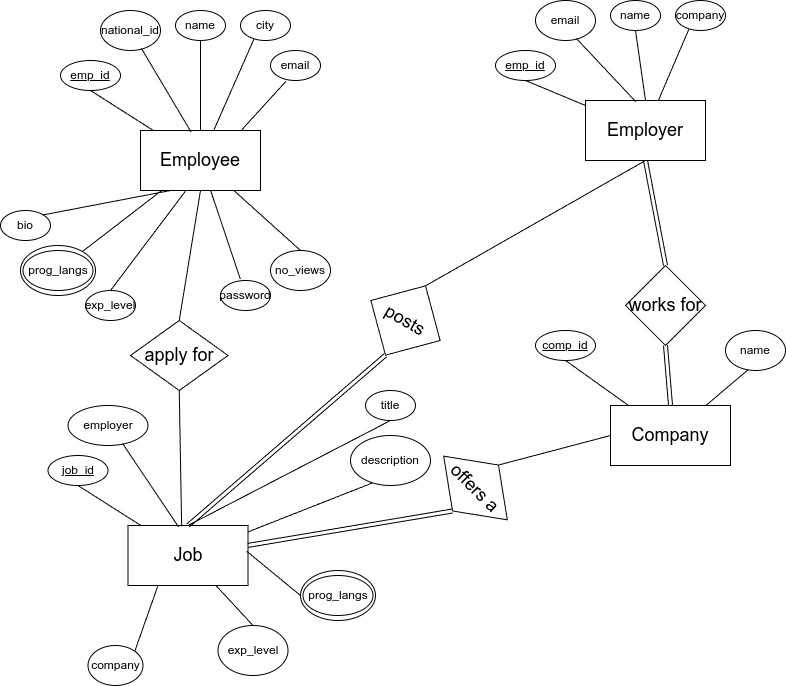

The diagram above was exported from draw.io. Its source (the exported page's mxGraphModel, read from the mxfile embedded in the PNG):
<mxGraphModel dx="1760" dy="1138" grid="1" gridSize="10" guides="1" tooltips="1" connect="1" arrows="1" fold="1" page="1" pageScale="1" pageWidth="850" pageHeight="1100" math="0" shadow="0">
  <root>
    <mxCell id="0" />
    <mxCell id="1" parent="0" />
    <mxCell id="IsXspBMphSjVrsjyz05E-1" value="&lt;font style=&quot;font-size: 18px;&quot;&gt;Employee&lt;/font&gt;" style="rounded=0;whiteSpace=wrap;html=1;" vertex="1" parent="1">
      <mxGeometry x="180" y="320" width="120" height="60" as="geometry" />
    </mxCell>
    <mxCell id="IsXspBMphSjVrsjyz05E-2" value="&lt;u&gt;emp_id&lt;/u&gt;" style="ellipse;whiteSpace=wrap;html=1;" vertex="1" parent="1">
      <mxGeometry x="100" y="250" width="60" height="30" as="geometry" />
    </mxCell>
    <mxCell id="IsXspBMphSjVrsjyz05E-5" value="" style="endArrow=none;html=1;rounded=0;exitX=0.5;exitY=1;exitDx=0;exitDy=0;" edge="1" parent="1" source="IsXspBMphSjVrsjyz05E-2" target="IsXspBMphSjVrsjyz05E-1">
      <mxGeometry width="50" height="50" relative="1" as="geometry">
        <mxPoint x="170" y="360" as="sourcePoint" />
        <mxPoint x="220" y="310" as="targetPoint" />
      </mxGeometry>
    </mxCell>
    <mxCell id="IsXspBMphSjVrsjyz05E-6" value="national_id" style="ellipse;whiteSpace=wrap;html=1;" vertex="1" parent="1">
      <mxGeometry x="140" y="200" width="60" height="40" as="geometry" />
    </mxCell>
    <mxCell id="IsXspBMphSjVrsjyz05E-7" value="city" style="ellipse;whiteSpace=wrap;html=1;" vertex="1" parent="1">
      <mxGeometry x="280" y="200" width="50" height="30" as="geometry" />
    </mxCell>
    <mxCell id="IsXspBMphSjVrsjyz05E-8" value="name" style="ellipse;whiteSpace=wrap;html=1;" vertex="1" parent="1">
      <mxGeometry x="215" y="200" width="50" height="30" as="geometry" />
    </mxCell>
    <mxCell id="IsXspBMphSjVrsjyz05E-9" value="no_views" style="ellipse;whiteSpace=wrap;html=1;" vertex="1" parent="1">
      <mxGeometry x="310" y="440" width="60" height="40" as="geometry" />
    </mxCell>
    <mxCell id="IsXspBMphSjVrsjyz05E-10" value="password" style="ellipse;whiteSpace=wrap;html=1;" vertex="1" parent="1">
      <mxGeometry x="260" y="470" width="50" height="30" as="geometry" />
    </mxCell>
    <mxCell id="IsXspBMphSjVrsjyz05E-11" value="email" style="ellipse;whiteSpace=wrap;html=1;" vertex="1" parent="1">
      <mxGeometry x="310" y="240" width="50" height="30" as="geometry" />
    </mxCell>
    <mxCell id="IsXspBMphSjVrsjyz05E-12" value="exp_level" style="ellipse;whiteSpace=wrap;html=1;" vertex="1" parent="1">
      <mxGeometry x="125" y="480" width="50" height="30" as="geometry" />
    </mxCell>
    <mxCell id="IsXspBMphSjVrsjyz05E-14" value="bio" style="ellipse;whiteSpace=wrap;html=1;" vertex="1" parent="1">
      <mxGeometry x="40" y="400" width="50" height="30" as="geometry" />
    </mxCell>
    <mxCell id="IsXspBMphSjVrsjyz05E-16" value="" style="endArrow=none;html=1;rounded=0;entryX=0.683;entryY=0.952;entryDx=0;entryDy=0;entryPerimeter=0;exitX=0.421;exitY=0.024;exitDx=0;exitDy=0;exitPerimeter=0;" edge="1" parent="1" source="IsXspBMphSjVrsjyz05E-1" target="IsXspBMphSjVrsjyz05E-6">
      <mxGeometry width="50" height="50" relative="1" as="geometry">
        <mxPoint x="400" y="380" as="sourcePoint" />
        <mxPoint x="450" y="330" as="targetPoint" />
      </mxGeometry>
    </mxCell>
    <mxCell id="IsXspBMphSjVrsjyz05E-17" value="" style="endArrow=none;html=1;rounded=0;entryX=0.5;entryY=1;entryDx=0;entryDy=0;exitX=0.5;exitY=0;exitDx=0;exitDy=0;" edge="1" parent="1" source="IsXspBMphSjVrsjyz05E-1" target="IsXspBMphSjVrsjyz05E-8">
      <mxGeometry width="50" height="50" relative="1" as="geometry">
        <mxPoint x="400" y="380" as="sourcePoint" />
        <mxPoint x="450" y="330" as="targetPoint" />
      </mxGeometry>
    </mxCell>
    <mxCell id="IsXspBMphSjVrsjyz05E-18" value="" style="endArrow=none;html=1;rounded=0;entryX=0.269;entryY=0.952;entryDx=0;entryDy=0;entryPerimeter=0;" edge="1" parent="1" source="IsXspBMphSjVrsjyz05E-1" target="IsXspBMphSjVrsjyz05E-7">
      <mxGeometry width="50" height="50" relative="1" as="geometry">
        <mxPoint x="400" y="380" as="sourcePoint" />
        <mxPoint x="450" y="330" as="targetPoint" />
      </mxGeometry>
    </mxCell>
    <mxCell id="IsXspBMphSjVrsjyz05E-19" value="" style="endArrow=none;html=1;rounded=0;exitX=0.844;exitY=-0.012;exitDx=0;exitDy=0;exitPerimeter=0;entryX=0.311;entryY=1.024;entryDx=0;entryDy=0;entryPerimeter=0;" edge="1" parent="1" source="IsXspBMphSjVrsjyz05E-1" target="IsXspBMphSjVrsjyz05E-11">
      <mxGeometry width="50" height="50" relative="1" as="geometry">
        <mxPoint x="400" y="380" as="sourcePoint" />
        <mxPoint x="310" y="280" as="targetPoint" />
      </mxGeometry>
    </mxCell>
    <mxCell id="IsXspBMphSjVrsjyz05E-20" value="" style="endArrow=none;html=1;rounded=0;exitX=1;exitY=0;exitDx=0;exitDy=0;entryX=0.25;entryY=1;entryDx=0;entryDy=0;" edge="1" parent="1" source="IsXspBMphSjVrsjyz05E-14" target="IsXspBMphSjVrsjyz05E-1">
      <mxGeometry width="50" height="50" relative="1" as="geometry">
        <mxPoint x="400" y="380" as="sourcePoint" />
        <mxPoint x="450" y="330" as="targetPoint" />
      </mxGeometry>
    </mxCell>
    <mxCell id="IsXspBMphSjVrsjyz05E-21" value="" style="endArrow=none;html=1;rounded=0;" edge="1" parent="1" source="IsXspBMphSjVrsjyz05E-70" target="IsXspBMphSjVrsjyz05E-1">
      <mxGeometry width="50" height="50" relative="1" as="geometry">
        <mxPoint x="155" y="450" as="sourcePoint" />
        <mxPoint x="450" y="330" as="targetPoint" />
      </mxGeometry>
    </mxCell>
    <mxCell id="IsXspBMphSjVrsjyz05E-22" value="" style="endArrow=none;html=1;rounded=0;exitX=0.5;exitY=0;exitDx=0;exitDy=0;entryX=0.374;entryY=1.012;entryDx=0;entryDy=0;entryPerimeter=0;" edge="1" parent="1" source="IsXspBMphSjVrsjyz05E-12" target="IsXspBMphSjVrsjyz05E-1">
      <mxGeometry width="50" height="50" relative="1" as="geometry">
        <mxPoint x="400" y="380" as="sourcePoint" />
        <mxPoint x="450" y="330" as="targetPoint" />
      </mxGeometry>
    </mxCell>
    <mxCell id="IsXspBMphSjVrsjyz05E-23" value="" style="endArrow=none;html=1;rounded=0;exitX=0.397;exitY=-0.048;exitDx=0;exitDy=0;exitPerimeter=0;" edge="1" parent="1" source="IsXspBMphSjVrsjyz05E-10" target="IsXspBMphSjVrsjyz05E-1">
      <mxGeometry width="50" height="50" relative="1" as="geometry">
        <mxPoint x="400" y="380" as="sourcePoint" />
        <mxPoint x="450" y="330" as="targetPoint" />
      </mxGeometry>
    </mxCell>
    <mxCell id="IsXspBMphSjVrsjyz05E-24" value="" style="endArrow=none;html=1;rounded=0;exitX=0.5;exitY=0;exitDx=0;exitDy=0;" edge="1" parent="1" source="IsXspBMphSjVrsjyz05E-9" target="IsXspBMphSjVrsjyz05E-1">
      <mxGeometry width="50" height="50" relative="1" as="geometry">
        <mxPoint x="400" y="380" as="sourcePoint" />
        <mxPoint x="450" y="330" as="targetPoint" />
      </mxGeometry>
    </mxCell>
    <mxCell id="IsXspBMphSjVrsjyz05E-25" value="&lt;font style=&quot;font-size: 18px;&quot;&gt;Employer&lt;/font&gt;" style="rounded=0;whiteSpace=wrap;html=1;" vertex="1" parent="1">
      <mxGeometry x="625" y="290" width="120" height="60" as="geometry" />
    </mxCell>
    <mxCell id="IsXspBMphSjVrsjyz05E-26" value="&lt;u&gt;emp_id&lt;/u&gt;" style="ellipse;whiteSpace=wrap;html=1;" vertex="1" parent="1">
      <mxGeometry x="535" y="240" width="60" height="30" as="geometry" />
    </mxCell>
    <mxCell id="IsXspBMphSjVrsjyz05E-27" value="" style="endArrow=none;html=1;rounded=0;exitX=0.5;exitY=1;exitDx=0;exitDy=0;" edge="1" parent="1" source="IsXspBMphSjVrsjyz05E-26" target="IsXspBMphSjVrsjyz05E-25">
      <mxGeometry width="50" height="50" relative="1" as="geometry">
        <mxPoint x="605" y="350" as="sourcePoint" />
        <mxPoint x="655" y="300" as="targetPoint" />
      </mxGeometry>
    </mxCell>
    <mxCell id="IsXspBMphSjVrsjyz05E-28" value="email" style="ellipse;whiteSpace=wrap;html=1;" vertex="1" parent="1">
      <mxGeometry x="575" y="190" width="60" height="40" as="geometry" />
    </mxCell>
    <mxCell id="IsXspBMphSjVrsjyz05E-29" value="company" style="ellipse;whiteSpace=wrap;html=1;" vertex="1" parent="1">
      <mxGeometry x="715" y="190" width="50" height="30" as="geometry" />
    </mxCell>
    <mxCell id="IsXspBMphSjVrsjyz05E-30" value="name" style="ellipse;whiteSpace=wrap;html=1;" vertex="1" parent="1">
      <mxGeometry x="650" y="190" width="50" height="30" as="geometry" />
    </mxCell>
    <mxCell id="IsXspBMphSjVrsjyz05E-37" value="" style="endArrow=none;html=1;rounded=0;entryX=0.683;entryY=0.952;entryDx=0;entryDy=0;entryPerimeter=0;exitX=0.421;exitY=0.024;exitDx=0;exitDy=0;exitPerimeter=0;" edge="1" parent="1" source="IsXspBMphSjVrsjyz05E-25" target="IsXspBMphSjVrsjyz05E-28">
      <mxGeometry width="50" height="50" relative="1" as="geometry">
        <mxPoint x="835" y="370" as="sourcePoint" />
        <mxPoint x="885" y="320" as="targetPoint" />
      </mxGeometry>
    </mxCell>
    <mxCell id="IsXspBMphSjVrsjyz05E-38" value="" style="endArrow=none;html=1;rounded=0;entryX=0.5;entryY=1;entryDx=0;entryDy=0;exitX=0.5;exitY=0;exitDx=0;exitDy=0;" edge="1" parent="1" source="IsXspBMphSjVrsjyz05E-25" target="IsXspBMphSjVrsjyz05E-30">
      <mxGeometry width="50" height="50" relative="1" as="geometry">
        <mxPoint x="835" y="370" as="sourcePoint" />
        <mxPoint x="885" y="320" as="targetPoint" />
      </mxGeometry>
    </mxCell>
    <mxCell id="IsXspBMphSjVrsjyz05E-39" value="" style="endArrow=none;html=1;rounded=0;entryX=0.269;entryY=0.952;entryDx=0;entryDy=0;entryPerimeter=0;" edge="1" parent="1" source="IsXspBMphSjVrsjyz05E-25" target="IsXspBMphSjVrsjyz05E-29">
      <mxGeometry width="50" height="50" relative="1" as="geometry">
        <mxPoint x="835" y="370" as="sourcePoint" />
        <mxPoint x="885" y="320" as="targetPoint" />
      </mxGeometry>
    </mxCell>
    <mxCell id="IsXspBMphSjVrsjyz05E-47" value="&lt;font style=&quot;font-size: 18px;&quot;&gt;Job&lt;/font&gt;" style="rounded=0;whiteSpace=wrap;html=1;" vertex="1" parent="1">
      <mxGeometry x="167.5" y="715" width="120" height="60" as="geometry" />
    </mxCell>
    <mxCell id="IsXspBMphSjVrsjyz05E-48" value="&lt;u&gt;job_id&lt;/u&gt;" style="ellipse;whiteSpace=wrap;html=1;" vertex="1" parent="1">
      <mxGeometry x="87.5" y="645" width="60" height="30" as="geometry" />
    </mxCell>
    <mxCell id="IsXspBMphSjVrsjyz05E-49" value="" style="endArrow=none;html=1;rounded=0;exitX=0.5;exitY=1;exitDx=0;exitDy=0;" edge="1" parent="1" source="IsXspBMphSjVrsjyz05E-48" target="IsXspBMphSjVrsjyz05E-47">
      <mxGeometry width="50" height="50" relative="1" as="geometry">
        <mxPoint x="157.5" y="755" as="sourcePoint" />
        <mxPoint x="207.5" y="705" as="targetPoint" />
      </mxGeometry>
    </mxCell>
    <mxCell id="IsXspBMphSjVrsjyz05E-50" value="employer" style="ellipse;whiteSpace=wrap;html=1;" vertex="1" parent="1">
      <mxGeometry x="107.5" y="595" width="80" height="40" as="geometry" />
    </mxCell>
    <mxCell id="IsXspBMphSjVrsjyz05E-51" value="description" style="ellipse;whiteSpace=wrap;html=1;" vertex="1" parent="1">
      <mxGeometry x="390" y="625" width="80" height="50" as="geometry" />
    </mxCell>
    <mxCell id="IsXspBMphSjVrsjyz05E-52" value="title" style="ellipse;whiteSpace=wrap;html=1;" vertex="1" parent="1">
      <mxGeometry x="405" y="580" width="50" height="30" as="geometry" />
    </mxCell>
    <mxCell id="IsXspBMphSjVrsjyz05E-57" value="exp_level" style="ellipse;whiteSpace=wrap;html=1;" vertex="1" parent="1">
      <mxGeometry x="257.5" y="815" width="70" height="50" as="geometry" />
    </mxCell>
    <mxCell id="IsXspBMphSjVrsjyz05E-58" value="company" style="ellipse;whiteSpace=wrap;html=1;" vertex="1" parent="1">
      <mxGeometry x="127.5" y="835" width="55" height="40" as="geometry" />
    </mxCell>
    <mxCell id="IsXspBMphSjVrsjyz05E-59" value="" style="endArrow=none;html=1;rounded=0;entryX=0.683;entryY=0.952;entryDx=0;entryDy=0;entryPerimeter=0;exitX=0.421;exitY=0.024;exitDx=0;exitDy=0;exitPerimeter=0;" edge="1" parent="1" source="IsXspBMphSjVrsjyz05E-47" target="IsXspBMphSjVrsjyz05E-50">
      <mxGeometry width="50" height="50" relative="1" as="geometry">
        <mxPoint x="387.5" y="775" as="sourcePoint" />
        <mxPoint x="437.5" y="725" as="targetPoint" />
      </mxGeometry>
    </mxCell>
    <mxCell id="IsXspBMphSjVrsjyz05E-60" value="" style="endArrow=none;html=1;rounded=0;entryX=0.5;entryY=1;entryDx=0;entryDy=0;exitX=0.5;exitY=0;exitDx=0;exitDy=0;" edge="1" parent="1" source="IsXspBMphSjVrsjyz05E-47" target="IsXspBMphSjVrsjyz05E-52">
      <mxGeometry width="50" height="50" relative="1" as="geometry">
        <mxPoint x="387.5" y="775" as="sourcePoint" />
        <mxPoint x="437.5" y="725" as="targetPoint" />
      </mxGeometry>
    </mxCell>
    <mxCell id="IsXspBMphSjVrsjyz05E-61" value="" style="endArrow=none;html=1;rounded=0;entryX=0.269;entryY=0.952;entryDx=0;entryDy=0;entryPerimeter=0;" edge="1" parent="1" source="IsXspBMphSjVrsjyz05E-47" target="IsXspBMphSjVrsjyz05E-51">
      <mxGeometry width="50" height="50" relative="1" as="geometry">
        <mxPoint x="387.5" y="775" as="sourcePoint" />
        <mxPoint x="437.5" y="725" as="targetPoint" />
      </mxGeometry>
    </mxCell>
    <mxCell id="IsXspBMphSjVrsjyz05E-63" value="" style="endArrow=none;html=1;rounded=0;exitX=1;exitY=0;exitDx=0;exitDy=0;entryX=0.25;entryY=1;entryDx=0;entryDy=0;" edge="1" parent="1" source="IsXspBMphSjVrsjyz05E-58" target="IsXspBMphSjVrsjyz05E-47">
      <mxGeometry width="50" height="50" relative="1" as="geometry">
        <mxPoint x="387.5" y="775" as="sourcePoint" />
        <mxPoint x="437.5" y="725" as="targetPoint" />
      </mxGeometry>
    </mxCell>
    <mxCell id="IsXspBMphSjVrsjyz05E-64" value="" style="endArrow=none;html=1;rounded=0;exitX=0.5;exitY=0;exitDx=0;exitDy=0;" edge="1" parent="1" source="IsXspBMphSjVrsjyz05E-57" target="IsXspBMphSjVrsjyz05E-47">
      <mxGeometry width="50" height="50" relative="1" as="geometry">
        <mxPoint x="387.5" y="775" as="sourcePoint" />
        <mxPoint x="437.5" y="725" as="targetPoint" />
      </mxGeometry>
    </mxCell>
    <mxCell id="IsXspBMphSjVrsjyz05E-69" value="prog_langs" style="ellipse;whiteSpace=wrap;html=1;" vertex="1" parent="1">
      <mxGeometry x="62.5" y="440" width="70" height="40" as="geometry" />
    </mxCell>
    <mxCell id="IsXspBMphSjVrsjyz05E-70" value="" style="ellipse;whiteSpace=wrap;html=1;fillColor=none;" vertex="1" parent="1">
      <mxGeometry x="60" y="435" width="75" height="50" as="geometry" />
    </mxCell>
    <mxCell id="IsXspBMphSjVrsjyz05E-73" value="&lt;font style=&quot;font-size: 18px;&quot;&gt;posts&lt;/font&gt;" style="rhombus;whiteSpace=wrap;html=1;rotation=30;" vertex="1" parent="1">
      <mxGeometry x="405" y="470" width="80" height="80" as="geometry" />
    </mxCell>
    <mxCell id="IsXspBMphSjVrsjyz05E-74" value="" style="endArrow=none;html=1;rounded=0;entryX=0.5;entryY=1;entryDx=0;entryDy=0;exitX=0.5;exitY=0;exitDx=0;exitDy=0;" edge="1" parent="1" source="IsXspBMphSjVrsjyz05E-73" target="IsXspBMphSjVrsjyz05E-25">
      <mxGeometry width="50" height="50" relative="1" as="geometry">
        <mxPoint x="390" y="540" as="sourcePoint" />
        <mxPoint x="440" y="490" as="targetPoint" />
      </mxGeometry>
    </mxCell>
    <mxCell id="IsXspBMphSjVrsjyz05E-77" value="&lt;span style=&quot;font-size: 18px;&quot;&gt;Company&lt;/span&gt;" style="rounded=0;whiteSpace=wrap;html=1;" vertex="1" parent="1">
      <mxGeometry x="650" y="595" width="120" height="60" as="geometry" />
    </mxCell>
    <mxCell id="IsXspBMphSjVrsjyz05E-78" value="&lt;u&gt;comp_id&lt;/u&gt;" style="ellipse;whiteSpace=wrap;html=1;" vertex="1" parent="1">
      <mxGeometry x="575" y="520" width="60" height="30" as="geometry" />
    </mxCell>
    <mxCell id="IsXspBMphSjVrsjyz05E-79" value="" style="endArrow=none;html=1;rounded=0;exitX=0.5;exitY=1;exitDx=0;exitDy=0;" edge="1" parent="1" source="IsXspBMphSjVrsjyz05E-78" target="IsXspBMphSjVrsjyz05E-77">
      <mxGeometry width="50" height="50" relative="1" as="geometry">
        <mxPoint x="600" y="730" as="sourcePoint" />
        <mxPoint x="650" y="680" as="targetPoint" />
      </mxGeometry>
    </mxCell>
    <mxCell id="IsXspBMphSjVrsjyz05E-80" value="name" style="ellipse;whiteSpace=wrap;html=1;" vertex="1" parent="1">
      <mxGeometry x="765" y="520" width="60" height="40" as="geometry" />
    </mxCell>
    <mxCell id="IsXspBMphSjVrsjyz05E-83" value="" style="endArrow=none;html=1;rounded=0;entryX=0.376;entryY=0.982;entryDx=0;entryDy=0;entryPerimeter=0;" edge="1" parent="1" source="IsXspBMphSjVrsjyz05E-77" target="IsXspBMphSjVrsjyz05E-80">
      <mxGeometry width="50" height="50" relative="1" as="geometry">
        <mxPoint x="830" y="750" as="sourcePoint" />
        <mxPoint x="880" y="700" as="targetPoint" />
      </mxGeometry>
    </mxCell>
    <mxCell id="IsXspBMphSjVrsjyz05E-86" value="&lt;font style=&quot;font-size: 18px;&quot;&gt;works for&lt;/font&gt;" style="rhombus;whiteSpace=wrap;html=1;" vertex="1" parent="1">
      <mxGeometry x="665" y="455" width="80" height="80" as="geometry" />
    </mxCell>
    <mxCell id="IsXspBMphSjVrsjyz05E-88" value="" style="endArrow=none;html=1;rounded=0;entryX=0.5;entryY=1;entryDx=0;entryDy=0;exitX=0.5;exitY=0;exitDx=0;exitDy=0;shape=link;" edge="1" parent="1" source="IsXspBMphSjVrsjyz05E-86" target="IsXspBMphSjVrsjyz05E-25">
      <mxGeometry width="50" height="50" relative="1" as="geometry">
        <mxPoint x="610" y="400" as="sourcePoint" />
        <mxPoint x="660" y="350" as="targetPoint" />
      </mxGeometry>
    </mxCell>
    <mxCell id="IsXspBMphSjVrsjyz05E-89" value="" style="endArrow=none;html=1;rounded=0;exitX=0.5;exitY=0;exitDx=0;exitDy=0;entryX=0.5;entryY=1;entryDx=0;entryDy=0;shape=link;" edge="1" parent="1" source="IsXspBMphSjVrsjyz05E-77" target="IsXspBMphSjVrsjyz05E-86">
      <mxGeometry width="50" height="50" relative="1" as="geometry">
        <mxPoint x="830" y="520" as="sourcePoint" />
        <mxPoint x="880" y="470" as="targetPoint" />
      </mxGeometry>
    </mxCell>
    <mxCell id="IsXspBMphSjVrsjyz05E-90" value="" style="group" vertex="1" connectable="0" parent="1">
      <mxGeometry x="340" y="760" width="75" height="50" as="geometry" />
    </mxCell>
    <mxCell id="IsXspBMphSjVrsjyz05E-55" value="prog_langs" style="ellipse;whiteSpace=wrap;html=1;" vertex="1" parent="IsXspBMphSjVrsjyz05E-90">
      <mxGeometry x="2.5" y="5" width="70" height="40" as="geometry" />
    </mxCell>
    <mxCell id="IsXspBMphSjVrsjyz05E-68" value="" style="ellipse;whiteSpace=wrap;html=1;fillColor=none;" vertex="1" parent="IsXspBMphSjVrsjyz05E-90">
      <mxGeometry width="75" height="50" as="geometry" />
    </mxCell>
    <mxCell id="IsXspBMphSjVrsjyz05E-91" value="" style="endArrow=none;html=1;rounded=0;exitX=0.989;exitY=0.429;exitDx=0;exitDy=0;exitPerimeter=0;entryX=0;entryY=0.5;entryDx=0;entryDy=0;" edge="1" parent="1" source="IsXspBMphSjVrsjyz05E-47" target="IsXspBMphSjVrsjyz05E-68">
      <mxGeometry width="50" height="50" relative="1" as="geometry">
        <mxPoint x="390" y="620" as="sourcePoint" />
        <mxPoint x="440" y="570" as="targetPoint" />
      </mxGeometry>
    </mxCell>
    <mxCell id="IsXspBMphSjVrsjyz05E-92" value="" style="endArrow=none;html=1;rounded=0;entryX=0.5;entryY=1;entryDx=0;entryDy=0;exitX=0.5;exitY=0;exitDx=0;exitDy=0;shape=link;" edge="1" parent="1" source="IsXspBMphSjVrsjyz05E-47" target="IsXspBMphSjVrsjyz05E-73">
      <mxGeometry width="50" height="50" relative="1" as="geometry">
        <mxPoint x="390" y="620" as="sourcePoint" />
        <mxPoint x="440" y="570" as="targetPoint" />
      </mxGeometry>
    </mxCell>
    <mxCell id="IsXspBMphSjVrsjyz05E-94" value="&lt;span style=&quot;font-size: 18px;&quot;&gt;offers a&lt;/span&gt;" style="rhombus;whiteSpace=wrap;html=1;rotation=45;" vertex="1" parent="1">
      <mxGeometry x="470" y="645" width="90" height="65" as="geometry" />
    </mxCell>
    <mxCell id="IsXspBMphSjVrsjyz05E-95" value="" style="endArrow=none;html=1;rounded=0;entryX=0;entryY=0.5;entryDx=0;entryDy=0;exitX=0.5;exitY=0;exitDx=0;exitDy=0;" edge="1" parent="1" source="IsXspBMphSjVrsjyz05E-94" target="IsXspBMphSjVrsjyz05E-77">
      <mxGeometry width="50" height="50" relative="1" as="geometry">
        <mxPoint x="390" y="620" as="sourcePoint" />
        <mxPoint x="440" y="570" as="targetPoint" />
      </mxGeometry>
    </mxCell>
    <mxCell id="IsXspBMphSjVrsjyz05E-99" value="" style="endArrow=none;html=1;rounded=0;entryX=0.5;entryY=1;entryDx=0;entryDy=0;shape=link;" edge="1" parent="1" source="IsXspBMphSjVrsjyz05E-47" target="IsXspBMphSjVrsjyz05E-94">
      <mxGeometry width="50" height="50" relative="1" as="geometry">
        <mxPoint x="390" y="620" as="sourcePoint" />
        <mxPoint x="440" y="570" as="targetPoint" />
      </mxGeometry>
    </mxCell>
    <mxCell id="IsXspBMphSjVrsjyz05E-100" value="&lt;font style=&quot;font-size: 18px;&quot;&gt;apply for&lt;/font&gt;" style="rhombus;whiteSpace=wrap;html=1;" vertex="1" parent="1">
      <mxGeometry x="170" y="510" width="97.5" height="70" as="geometry" />
    </mxCell>
    <mxCell id="IsXspBMphSjVrsjyz05E-101" value="" style="endArrow=none;html=1;rounded=0;entryX=0.5;entryY=1;entryDx=0;entryDy=0;exitX=0.5;exitY=0;exitDx=0;exitDy=0;" edge="1" parent="1" source="IsXspBMphSjVrsjyz05E-100" target="IsXspBMphSjVrsjyz05E-1">
      <mxGeometry width="50" height="50" relative="1" as="geometry">
        <mxPoint x="390" y="620" as="sourcePoint" />
        <mxPoint x="440" y="570" as="targetPoint" />
      </mxGeometry>
    </mxCell>
    <mxCell id="IsXspBMphSjVrsjyz05E-102" value="" style="endArrow=none;html=1;rounded=0;entryX=0.5;entryY=1;entryDx=0;entryDy=0;exitX=0.447;exitY=0.012;exitDx=0;exitDy=0;exitPerimeter=0;" edge="1" parent="1" source="IsXspBMphSjVrsjyz05E-47" target="IsXspBMphSjVrsjyz05E-100">
      <mxGeometry width="50" height="50" relative="1" as="geometry">
        <mxPoint x="390" y="620" as="sourcePoint" />
        <mxPoint x="440" y="570" as="targetPoint" />
      </mxGeometry>
    </mxCell>
  </root>
</mxGraphModel>